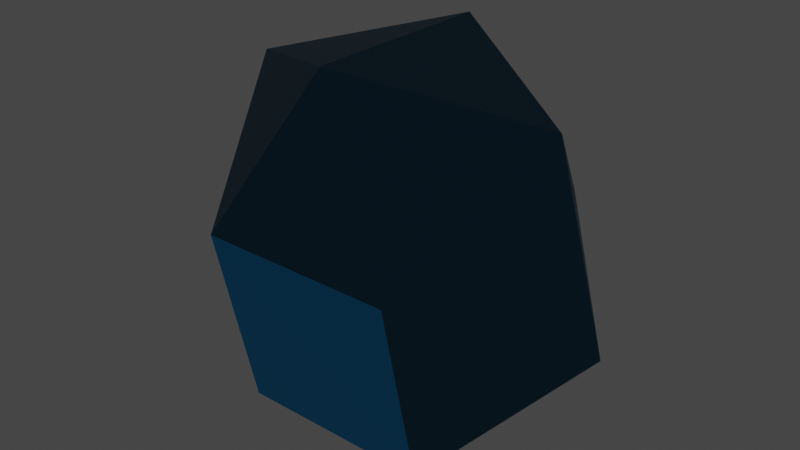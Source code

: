 # Source: J89.Hebesfenomegacorona.blend  (saved by Blender 3.2.14; exported with 4.5.12 LTS)
import bpy
from mathutils import Matrix  # noqa: F401  (used for matrix-valued properties, if any)

bpy.ops.wm.read_factory_settings(use_empty=True)
scene = bpy.context.scene
scene.name = 'Scene'

# ---- collections
col_collection = bpy.data.collections.new('Collection'); scene.collection.children.link(col_collection)

# ---- materials (node trees are filled in below, after node groups)
mat_tri_ngulo = bpy.data.materials.new('Triángulo ')
mat_tri_ngulo.use_transparent_shadow = False
mat_cuadrado = bpy.data.materials.new('Cuadrado')
mat_cuadrado.use_transparent_shadow = False

# ---- material node trees
mat_tri_ngulo.use_nodes = True; mat_tri_ngulo.node_tree.nodes.clear()
_N = mat_tri_ngulo.node_tree.nodes; _L = mat_tri_ngulo.node_tree.links
n0 = _N.new('ShaderNodeBsdfPrincipled'); n0.name = 'Principled BSDF'; n0.location = (10, 300)
n0.distribution = 'GGX'
n0.subsurface_method = 'RANDOM_WALK_SKIN'
n0.inputs[0].default_value = (0.04091, 0.15, 0.2502, 1.0)
n0.inputs[1].default_value = 1.0
n0.inputs[3].default_value = 1.45
n0.inputs[27].default_value = (0.0, 0.0, 0.0, 1.0)
n0.inputs[28].default_value = 1.0
n1 = _N.new('ShaderNodeOutputMaterial'); n1.name = 'Material Output'; n1.location = (300, 300)
_L.new(n0.outputs[0], n1.inputs[0])
n1.is_active_output = True
mat_cuadrado.use_nodes = True; mat_cuadrado.node_tree.nodes.clear()
_N = mat_cuadrado.node_tree.nodes; _L = mat_cuadrado.node_tree.links
n0 = _N.new('ShaderNodeBsdfPrincipled'); n0.name = 'Principled BSDF'; n0.location = (10, 300)
n0.distribution = 'GGX'
n0.subsurface_method = 'RANDOM_WALK_SKIN'
n0.inputs[0].default_value = (0.01033, 0.4564, 0.9647, 1.0)
n0.inputs[1].default_value = 1.0
n0.inputs[3].default_value = 1.45
n0.inputs[27].default_value = (0.0, 0.0, 0.0, 1.0)
n0.inputs[28].default_value = 1.0
n1 = _N.new('ShaderNodeOutputMaterial'); n1.name = 'Material Output'; n1.location = (300, 300)
_L.new(n0.outputs[0], n1.inputs[0])
n1.is_active_output = True

# ---- world
world_world = bpy.data.worlds.new('World'); scene.world = world_world
world_world.use_nodes = True; world_world.node_tree.nodes.clear()
_N = world_world.node_tree.nodes; _L = world_world.node_tree.links
n0 = _N.new('ShaderNodeOutputWorld'); n0.name = 'World Output'; n0.location = (300, 300)
n1 = _N.new('ShaderNodeBackground'); n1.name = 'Background'; n1.location = (10, 300)
n1.inputs[0].default_value = (0.05088, 0.05088, 0.05088, 1.0)
_L.new(n1.outputs[0], n0.inputs[0])
n0.is_active_output = True
world_world.color = (0.05088, 0.05088, 0.05088)
world_world.use_sun_shadow = False
world_world.sun_shadow_jitter_overblur = 0.0

# ---- lights
light_light = bpy.data.lights.new('Light', 'POINT')
light_light.transmission_factor = 0.0
light_light.energy = 1000.0
light_light.shadow_soft_size = 0.1
light_light.shadow_maximum_resolution = 0.006
light_light.use_absolute_resolution = True

# ---- meshes
me_j89_hebesfenomegacorona = bpy.data.meshes.new('J89.Hebesfenomegacorona')
me_j89_hebesfenomegacorona.from_pydata([(-9.136, 0.0, -2.928), (-4.148, 4.148, -8.099), (-4.148, -4.148, -8.099), (4.148, -4.148, -8.099), (4.148, -5.947, 0.0), (4.148, 4.148, -8.099), (4.148, 5.947, 0.0), (6.933, 0.0, 5.07), (0.0, 4.148, 6.956), (9.136, 0.0, -2.928), (0.0, -4.148, 6.956), (-4.148, -5.947, 0.0), (-4.148, 5.947, 0.0), (-6.933, 0.0, 5.07)], [], [(0, 1, 2), (3, 2, 1), (3, 4, 2), (5, 1, 6), (5, 3, 1), (7, 6, 8), (9, 4, 3), (9, 7, 4), (9, 6, 7), (9, 3, 5), (9, 5, 6), (10, 7, 8), (10, 4, 7), (11, 0, 2), (11, 2, 4), (11, 4, 10), (12, 1, 0), (12, 8, 6), (12, 6, 1), (13, 0, 11), (13, 11, 10), (13, 10, 8), (13, 8, 12), (13, 12, 0)])
me_j89_hebesfenomegacorona.polygons.foreach_set('material_index', [0, 1, 1, 1, 1, 0, 0, 0, 0, 0, 0, 0, 0, 0, 1, 0, 0, 0, 1, 0, 0, 0, 0, 0])
me_j89_hebesfenomegacorona.materials.append(mat_tri_ngulo)
me_j89_hebesfenomegacorona.materials.append(mat_cuadrado)
me_j89_hebesfenomegacorona.update()

# ---- objects
ob_light = bpy.data.objects.new('Light', light_light)
ob_j89_hebesfenomegacorona = bpy.data.objects.new('J89.Hebesfenomegacorona', me_j89_hebesfenomegacorona)

# ---- transforms, parenting, visibility, modifiers, constraints
ob_light.location = (4.076, 1.005, 5.904)
ob_light.rotation_euler = (0.6503, 0.05522, 1.866)
ob_light.lock_rotations_4d = False
ob_light.empty_display_type = 'ARROWS'
ob_light.color = (0.0, 0.0, 0.0, 0.0)
ob_light.lineart.crease_threshold = 0.0
ob_j89_hebesfenomegacorona.location = (0.0, 0.0, 8.2)

# ---- collection membership
col_collection.objects.link(ob_light)
col_collection.objects.link(ob_j89_hebesfenomegacorona)

# ---- scene / render settings (as saved in the file)
scene.frame_start = 1; scene.frame_end = 250; scene.frame_set(1)
scene.render.engine = 'BLENDER_EEVEE_NEXT'
scene.cycles.sampling_pattern = 'TABULATED_SOBOL'
scene.cycles.use_light_tree = False
scene.view_settings.view_transform = 'Filmic'
bpy.context.view_layer.update()

# ---- added for rendering (the .blend has no active camera): camera
cam_auto = bpy.data.cameras.new('AutoCamera')
cam_auto.lens = 50.0
cam_auto.sensor_width = 36.0
cam_auto.clip_end = 1000.0
ob_auto_camera = bpy.data.objects.new('AutoCamera', cam_auto)
scene.collection.objects.link(ob_auto_camera)
ob_auto_camera.location = (24.514, -29.4168, 27.2397)
ob_auto_camera.rotation_euler = (1.09748, -7.21219e-08, 0.694738)
scene.camera = ob_auto_camera
bpy.context.view_layer.update()
